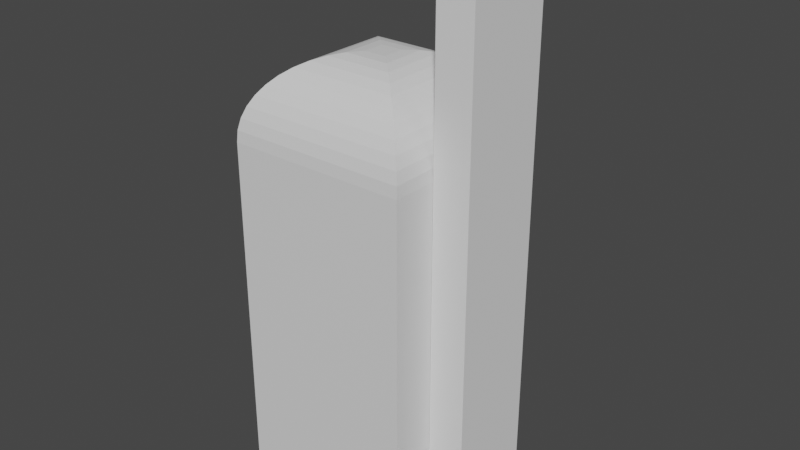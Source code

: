 # Source: windmill.blend  (saved by Blender 3.3.6; exported with 4.5.12 LTS)
import bpy
from mathutils import Matrix  # noqa: F401  (used for matrix-valued properties, if any)

bpy.ops.wm.read_factory_settings(use_empty=True)
scene = bpy.context.scene
scene.name = 'Scene'

# ---- collections
col_collection = bpy.data.collections.new('Collection'); scene.collection.children.link(col_collection)

# ---- materials (node trees are filled in below, after node groups)
mat_material = bpy.data.materials.new('Material')
mat_material.alpha_threshold = 0.0
mat_material.use_transparent_shadow = False
mat_material.roughness = 0.5
mat_material.line_color = (0.0, 0.0, 0.0, 1.0)

# ---- material node trees
mat_material.use_nodes = True; mat_material.node_tree.nodes.clear()
_N = mat_material.node_tree.nodes; _L = mat_material.node_tree.links
n0 = _N.new('ShaderNodeOutputMaterial'); n0.name = 'Material Output'; n0.location = (300, 300)
n1 = _N.new('ShaderNodeBsdfPrincipled'); n1.name = 'Principled BSDF'; n1.location = (10, 300)
n1.distribution = 'GGX'
n1.subsurface_method = 'RANDOM_WALK_SKIN'
n1.inputs[3].default_value = 1.45
n1.inputs[27].default_value = (0.0, 0.0, 0.0, 1.0)
n1.inputs[28].default_value = 1.0
_L.new(n1.outputs[0], n0.inputs[0])
n0.is_active_output = True

# ---- world
world_world = bpy.data.worlds.new('World'); scene.world = world_world
world_world.use_nodes = True; world_world.node_tree.nodes.clear()
_N = world_world.node_tree.nodes; _L = world_world.node_tree.links
n0 = _N.new('ShaderNodeOutputWorld'); n0.name = 'World Output'; n0.location = (300, 300)
n1 = _N.new('ShaderNodeBackground'); n1.name = 'Background'; n1.location = (10, 300)
n1.inputs[0].default_value = (0.05088, 0.05088, 0.05088, 1.0)
_L.new(n1.outputs[0], n0.inputs[0])
n0.is_active_output = True
world_world.color = (0.05088, 0.05088, 0.05088)
world_world.use_sun_shadow = False
world_world.sun_shadow_jitter_overblur = 0.0

# ---- meshes
me_cube = bpy.data.meshes.new('Cube')
me_cube.from_pydata([(1.0, -1.0, -3.798), (1.0, 1.0, -1.0), (1.0, 1.0, -3.798), (1.0, -1.0, -1.0), (-1.0, -1.0, -3.798), (-1.0, 1.0, -1.0), (-1.0, 1.0, -3.798), (-1.0, -1.0, -1.0), (0.1231, 0.1231, 1.0), (1.0, 1.0, 0.1231), (0.2479, 0.2479, 0.9911), (0.3702, 0.3702, 0.9645), (0.4874, 0.4874, 0.9208), (0.5972, 0.5972, 0.8608), (0.6974, 0.6974, 0.7858), (0.7858, 0.7858, 0.6974), (0.8608, 0.8608, 0.5972), (0.9208, 0.9208, 0.4874), (0.9645, 0.9645, 0.3702), (0.9911, 0.9911, 0.2479), (0.1231, -0.1231, 1.0), (1.0, -1.0, 0.1231), (0.2479, -0.2479, 0.9911), (0.3702, -0.3702, 0.9645), (0.4874, -0.4874, 0.9208), (0.5972, -0.5972, 0.8608), (0.6974, -0.6974, 0.7858), (0.7858, -0.7858, 0.6974), (0.8608, -0.8608, 0.5972), (0.9208, -0.9208, 0.4874), (0.9645, -0.9645, 0.3702), (0.9911, -0.9911, 0.2479), (-0.1231, 0.1231, 1.0), (-1.0, 1.0, 0.1231), (-0.2479, 0.2479, 0.9911), (-0.3702, 0.3702, 0.9645), (-0.4874, 0.4874, 0.9208), (-0.5972, 0.5972, 0.8608), (-0.6974, 0.6974, 0.7858), (-0.7858, 0.7858, 0.6974), (-0.8608, 0.8608, 0.5972), (-0.9208, 0.9208, 0.4874), (-0.9645, 0.9645, 0.3702), (-0.9911, 0.9911, 0.2479), (-0.1231, -0.1231, 1.0), (-1.0, -1.0, 0.1231), (-0.2479, -0.2479, 0.9911), (-0.3702, -0.3702, 0.9645), (-0.4874, -0.4874, 0.9208), (-0.5972, -0.5972, 0.8608), (-0.6974, -0.6974, 0.7858), (-0.7858, -0.7858, 0.6974), (-0.8608, -0.8608, 0.5972), (-0.9208, -0.9208, 0.4874), (-0.9645, -0.9645, 0.3702), (-0.9911, -0.9911, 0.2479), (1.0, -1.0, -3.354), (1.0, 1.0, -3.354), (-1.0, -1.0, -3.354), (-1.0, 1.0, -3.354), (-1.0, 0.5322, -1.0), (-1.0, 0.5322, -3.798), (1.0, 0.5322, -3.798), (1.0, 0.5322, -1.0), (0.1231, 0.06552, 1.0), (0.2479, 0.1319, 0.9911), (0.3702, 0.197, 0.9645), (0.4874, 0.2594, 0.9208), (0.5972, 0.3178, 0.8608), (0.6974, 0.3711, 0.7858), (0.7858, 0.4182, 0.6974), (0.8608, 0.4581, 0.5972), (0.9208, 0.49, 0.4874), (0.9645, 0.5133, 0.3702), (0.9911, 0.5275, 0.2479), (1.0, 0.5322, 0.1231), (-0.1231, 0.06552, 1.0), (-0.2479, 0.1319, 0.9911), (-0.3702, 0.197, 0.9645), (-0.4874, 0.2594, 0.9208), (-0.5972, 0.3178, 0.8608), (-0.6974, 0.3711, 0.7858), (-0.7858, 0.4182, 0.6974), (-0.8608, 0.4581, 0.5972), (-0.9208, 0.49, 0.4874), (-0.9645, 0.5133, 0.3702), (-0.9911, 0.5275, 0.2479), (-1.0, 0.5322, 0.1231), (1.0, 0.5322, -3.354), (-1.0, 0.5322, -3.354), (-1.0, -0.4967, -1.0), (-1.0, -0.4967, -3.798), (0.1231, -0.06114, 1.0), (-0.2479, -0.1231, 0.9911), (-0.3702, -0.1838, 0.9645), (-0.4874, -0.2421, 0.9208), (-0.5972, -0.2966, 0.8608), (-0.6974, -0.3463, 0.7858), (-0.7858, -0.3903, 0.6974), (-0.8608, -0.4275, 0.5972), (-0.9208, -0.4573, 0.4874), (-0.9645, -0.479, 0.3702), (-0.9911, -0.4922, 0.2479), (-1.0, -0.4967, 0.1231), (-1.0, -0.4967, -3.354), (1.0, -0.4967, -3.798), (1.0, -0.4967, -1.0), (0.2479, -0.1231, 0.9911), (0.3702, -0.1838, 0.9645), (0.4874, -0.2421, 0.9208), (0.5972, -0.2966, 0.8608), (0.6974, -0.3463, 0.7858), (0.7858, -0.3903, 0.6974), (0.8608, -0.4275, 0.5972), (0.9208, -0.4573, 0.4874), (0.9645, -0.479, 0.3702), (0.9911, -0.4922, 0.2479), (1.0, -0.4967, 0.1231), (-0.1231, -0.06114, 1.0), (1.0, -0.4967, -3.354)], [(105, 62), (61, 91)], [(3, 21, 45, 7), (60, 87, 33, 5), (91, 105, 0, 4), (59, 57, 2, 6), (92, 118, 44, 20), (106, 117, 21, 3), (20, 44, 46, 22), (22, 46, 47, 23), (23, 47, 48, 24), (24, 48, 49, 25), (25, 49, 50, 26), (26, 50, 51, 27), (27, 51, 52, 28), (28, 52, 53, 29), (29, 53, 54, 30), (30, 54, 55, 31), (31, 55, 45, 21), (92, 20, 22, 107), (107, 22, 23, 108), (108, 23, 24, 109), (109, 24, 25, 110), (110, 25, 26, 111), (111, 26, 27, 112), (112, 27, 28, 113), (113, 28, 29, 114), (114, 29, 30, 115), (115, 30, 31, 116), (116, 31, 21, 117), (76, 32, 34, 77), (77, 34, 35, 78), (78, 35, 36, 79), (79, 36, 37, 80), (80, 37, 38, 81), (81, 38, 39, 82), (82, 39, 40, 83), (83, 40, 41, 84), (84, 41, 42, 85), (85, 42, 43, 86), (86, 43, 33, 87), (32, 8, 10, 34), (34, 10, 11, 35), (35, 11, 12, 36), (36, 12, 13, 37), (37, 13, 14, 38), (38, 14, 15, 39), (39, 15, 16, 40), (40, 16, 17, 41), (41, 17, 18, 42), (42, 18, 19, 43), (43, 19, 9, 33), (5, 33, 9, 1), (56, 58, 4, 0), (89, 59, 6, 61), (119, 56, 0, 105), (106, 3, 56, 119), (60, 5, 59, 89), (3, 7, 58, 56), (5, 1, 57, 59), (90, 60, 89, 104), (1, 63, 88, 57), (57, 88, 62, 2), (102, 86, 87, 103), (101, 85, 86, 102), (100, 84, 85, 101), (99, 83, 84, 100), (98, 82, 83, 99), (97, 81, 82, 98), (96, 80, 81, 97), (95, 79, 80, 96), (94, 78, 79, 95), (93, 77, 78, 94), (118, 76, 77, 93), (19, 74, 75, 9), (18, 73, 74, 19), (17, 72, 73, 18), (16, 71, 72, 17), (15, 70, 71, 16), (14, 69, 70, 15), (13, 68, 69, 14), (12, 67, 68, 13), (11, 66, 67, 12), (10, 65, 66, 11), (8, 64, 65, 10), (1, 9, 75, 63), (8, 32, 76, 64), (6, 2, 62, 61), (90, 103, 87, 60), (7, 45, 103, 90), (44, 118, 93, 46), (46, 93, 94, 47), (47, 94, 95, 48), (48, 95, 96, 49), (49, 96, 97, 50), (50, 97, 98, 51), (51, 98, 99, 52), (52, 99, 100, 53), (53, 100, 101, 54), (54, 101, 102, 55), (55, 102, 103, 45), (58, 104, 91, 4), (7, 90, 104, 58), (63, 106, 119, 88), (74, 116, 117, 75), (73, 115, 116, 74), (72, 114, 115, 73), (71, 113, 114, 72), (70, 112, 113, 71), (69, 111, 112, 70), (68, 110, 111, 69), (67, 109, 110, 68), (66, 108, 109, 67), (65, 107, 108, 66), (64, 92, 107, 65), (63, 75, 117, 106), (64, 76, 118, 92)])
_uv = me_cube.uv_layers.new(name='UVMap')
_uv.uv.foreach_set('vector', [0.375, 0.75, 0.5154, 0.75, 0.5154, 1.0, 0.375, 1.0, 0.375, 0.1915, 0.5154, 0.1915, 0.5154, 0.25, 0.375, 0.25, 0.125, 0.6871, 0.375, 0.6871, 0.375, 0.75, 0.125, 0.75, 0.375, 0.25, 0.375, 0.5, 0.375, 0.5, 0.375, 0.25, 0.7346, 0.6326, 0.7654, 0.6326, 0.7654, 0.6404, 0.7346, 0.6404, 0.375, 0.6871, 0.5154, 0.6871, 0.5154, 0.75, 0.375, 0.75, 0.7346, 0.6404, 0.7654, 0.6404, 0.781, 0.656, 0.719, 0.656, 0.719, 0.656, 0.781, 0.656, 0.7963, 0.6713, 0.7037, 0.6713, 0.7037, 0.6713, 0.7963, 0.6713, 0.8109, 0.6859, 0.6891, 0.6859, 0.6891, 0.6859, 0.8109, 0.6859, 0.8246, 0.6996, 0.6754, 0.6996, 0.6754, 0.6996, 0.8246, 0.6996, 0.8372, 0.7122, 0.6628, 0.7122, 0.6628, 0.7122, 0.8372, 0.7122, 0.8482, 0.75, 0.6518, 0.75, 0.625, 0.7768, 0.625, 0.9732, 0.5746, 0.9826, 0.5746, 0.7674, 0.5746, 0.7674, 0.5746, 0.9826, 0.5609, 0.9901, 0.5609, 0.7599, 0.5609, 0.7599, 0.5609, 0.9901, 0.5463, 0.9956, 0.5463, 0.7544, 0.5463, 0.7544, 0.5463, 0.9956, 0.531, 0.9989, 0.531, 0.7511, 0.531, 0.7511, 0.531, 0.9989, 0.5154, 1.0, 0.5154, 0.75, 0.7346, 0.6326, 0.7346, 0.6404, 0.719, 0.656, 0.719, 0.6404, 0.719, 0.6404, 0.719, 0.656, 0.7037, 0.6713, 0.7037, 0.648, 0.7037, 0.648, 0.7037, 0.6713, 0.6891, 0.6859, 0.6891, 0.6553, 0.6891, 0.6553, 0.6891, 0.6859, 0.6754, 0.6996, 0.6754, 0.6621, 0.6754, 0.6621, 0.6754, 0.6996, 0.6628, 0.7122, 0.6628, 0.6683, 0.6628, 0.6683, 0.6628, 0.7122, 0.5872, 0.7232, 0.5872, 0.6738, 0.5872, 0.6738, 0.5872, 0.7232, 0.5746, 0.7326, 0.5746, 0.6784, 0.5746, 0.6784, 0.5746, 0.7326, 0.5609, 0.7401, 0.5609, 0.6822, 0.5609, 0.6822, 0.5609, 0.7401, 0.5463, 0.7456, 0.5463, 0.6849, 0.5463, 0.6849, 0.5463, 0.7456, 0.531, 0.7489, 0.531, 0.6865, 0.531, 0.6865, 0.531, 0.7489, 0.5154, 0.75, 0.5154, 0.6871, 0.7654, 0.6168, 0.7654, 0.6096, 0.781, 0.594, 0.781, 0.6085, 0.781, 0.6085, 0.781, 0.594, 0.7963, 0.5787, 0.7963, 0.6004, 0.7963, 0.6004, 0.7963, 0.5787, 0.8109, 0.5641, 0.8109, 0.5926, 0.8109, 0.5926, 0.8109, 0.5641, 0.8246, 0.5504, 0.8246, 0.5853, 0.8246, 0.5853, 0.8246, 0.5504, 0.8372, 0.5378, 0.8372, 0.5786, 0.8372, 0.5786, 0.8372, 0.5378, 0.875, 0.5268, 0.875, 0.5727, 0.625, 0.1773, 0.625, 0.2232, 0.5746, 0.2326, 0.5746, 0.1823, 0.5746, 0.1823, 0.5746, 0.2326, 0.5609, 0.2401, 0.5609, 0.1863, 0.5609, 0.1863, 0.5609, 0.2401, 0.5463, 0.2456, 0.5463, 0.1892, 0.5463, 0.1892, 0.5463, 0.2456, 0.531, 0.2489, 0.531, 0.1909, 0.531, 0.1909, 0.531, 0.2489, 0.5154, 0.25, 0.5154, 0.1915, 0.7654, 0.6096, 0.7346, 0.6096, 0.719, 0.594, 0.781, 0.594, 0.781, 0.594, 0.719, 0.594, 0.7037, 0.5787, 0.7963, 0.5787, 0.7963, 0.5787, 0.7037, 0.5787, 0.6891, 0.5641, 0.8109, 0.5641, 0.8109, 0.5641, 0.6891, 0.5641, 0.6754, 0.5504, 0.8246, 0.5504, 0.8246, 0.5504, 0.6754, 0.5504, 0.6628, 0.5378, 0.8372, 0.5378, 0.8372, 0.5378, 0.6628, 0.5378, 0.6518, 0.5, 0.8482, 0.5, 0.625, 0.2768, 0.625, 0.4732, 0.5746, 0.4826, 0.5746, 0.2674, 0.5746, 0.2674, 0.5746, 0.4826, 0.5609, 0.4901, 0.5609, 0.2599, 0.5609, 0.2599, 0.5609, 0.4901, 0.5463, 0.4956, 0.5463, 0.2544, 0.5463, 0.2544, 0.5463, 0.4956, 0.531, 0.4989, 0.531, 0.2511, 0.531, 0.2511, 0.531, 0.4989, 0.5154, 0.5, 0.5154, 0.25, 0.375, 0.25, 0.5154, 0.25, 0.5154, 0.5, 0.375, 0.5, 0.375, 0.75, 0.375, 1.0, 0.375, 1.0, 0.375, 0.75, 0.375, 0.1915, 0.375, 0.25, 0.375, 0.25, 0.375, 0.1915, 0.375, 0.6871, 0.375, 0.75, 0.375, 0.75, 0.375, 0.6871, 0.375, 0.6871, 0.375, 0.75, 0.375, 0.75, 0.375, 0.6871, 0.375, 0.1915, 0.375, 0.25, 0.375, 0.25, 0.375, 0.1915, 0.375, 0.75, 0.375, 1.0, 0.375, 1.0, 0.375, 0.75, 0.375, 0.25, 0.375, 0.5, 0.375, 0.5, 0.375, 0.25, 0.375, 0.06292, 0.375, 0.1915, 0.375, 0.1915, 0.375, 0.06292, 0.375, 0.5, 0.375, 0.5585, 0.375, 0.5585, 0.375, 0.5, 0.375, 0.5, 0.375, 0.5585, 0.375, 0.5585, 0.375, 0.5, 0.531, 0.06347, 0.531, 0.1909, 0.5154, 0.1915, 0.5154, 0.06292, 0.5463, 0.06512, 0.5463, 0.1892, 0.531, 0.1909, 0.531, 0.06347, 0.5609, 0.06784, 0.5609, 0.1863, 0.5463, 0.1892, 0.5463, 0.06512, 0.5746, 0.07156, 0.5746, 0.1823, 0.5609, 0.1863, 0.5609, 0.06784, 0.625, 0.07621, 0.625, 0.1773, 0.5746, 0.1823, 0.5746, 0.07156, 0.8372, 0.6683, 0.8372, 0.5786, 0.875, 0.5727, 0.875, 0.6738, 0.8246, 0.6621, 0.8246, 0.5853, 0.8372, 0.5786, 0.8372, 0.6683, 0.8109, 0.6553, 0.8109, 0.5926, 0.8246, 0.5853, 0.8246, 0.6621, 0.7963, 0.648, 0.7963, 0.6004, 0.8109, 0.5926, 0.8109, 0.6553, 0.781, 0.6404, 0.781, 0.6085, 0.7963, 0.6004, 0.7963, 0.648, 0.7654, 0.6326, 0.7654, 0.6168, 0.781, 0.6085, 0.781, 0.6404, 0.531, 0.5011, 0.531, 0.5591, 0.5154, 0.5585, 0.5154, 0.5, 0.5463, 0.5044, 0.5463, 0.5608, 0.531, 0.5591, 0.531, 0.5011, 0.5609, 0.5099, 0.5609, 0.5637, 0.5463, 0.5608, 0.5463, 0.5044, 0.5746, 0.5174, 0.5746, 0.5677, 0.5609, 0.5637, 0.5609, 0.5099, 0.5872, 0.5268, 0.5872, 0.5727, 0.5746, 0.5677, 0.5746, 0.5174, 0.6628, 0.5378, 0.6628, 0.5786, 0.5872, 0.5727, 0.5872, 0.5268, 0.6754, 0.5504, 0.6754, 0.5853, 0.6628, 0.5786, 0.6628, 0.5378, 0.6891, 0.5641, 0.6891, 0.5926, 0.6754, 0.5853, 0.6754, 0.5504, 0.7037, 0.5787, 0.7037, 0.6004, 0.6891, 0.5926, 0.6891, 0.5641, 0.719, 0.594, 0.719, 0.6085, 0.7037, 0.6004, 0.7037, 0.5787, 0.7346, 0.6096, 0.7346, 0.6168, 0.719, 0.6085, 0.719, 0.594, 0.375, 0.5, 0.5154, 0.5, 0.5154, 0.5585, 0.375, 0.5585, 0.7346, 0.6096, 0.7654, 0.6096, 0.7654, 0.6168, 0.7346, 0.6168, 0.125, 0.5, 0.375, 0.5, 0.375, 0.5585, 0.125, 0.5585, 0.375, 0.06292, 0.5154, 0.06292, 0.5154, 0.1915, 0.375, 0.1915, 0.375, 0.0, 0.5154, 0.0, 0.5154, 0.06292, 0.375, 0.06292, 0.7654, 0.6404, 0.7654, 0.6326, 0.781, 0.6404, 0.781, 0.656, 0.781, 0.656, 0.781, 0.6404, 0.7963, 0.648, 0.7963, 0.6713, 0.7963, 0.6713, 0.7963, 0.648, 0.8109, 0.6553, 0.8109, 0.6859, 0.8109, 0.6859, 0.8109, 0.6553, 0.8246, 0.6621, 0.8246, 0.6996, 0.8246, 0.6996, 0.8246, 0.6621, 0.8372, 0.6683, 0.8372, 0.7122, 0.8372, 0.7122, 0.8372, 0.6683, 0.875, 0.6738, 0.875, 0.7232, 0.625, 0.02677, 0.625, 0.07621, 0.5746, 0.07156, 0.5746, 0.0174, 0.5746, 0.0174, 0.5746, 0.07156, 0.5609, 0.06784, 0.5609, 0.009905, 0.5609, 0.009905, 0.5609, 0.06784, 0.5463, 0.06512, 0.5463, 0.00444, 0.5463, 0.00444, 0.5463, 0.06512, 0.531, 0.06347, 0.531, 0.001116, 0.531, 0.001116, 0.531, 0.06347, 0.5154, 0.06292, 0.5154, 0.0, 0.375, 0.0, 0.375, 0.06292, 0.375, 0.06292, 0.375, 0.0, 0.375, 0.0, 0.375, 0.06292, 0.375, 0.06292, 0.375, 0.0, 0.375, 0.5585, 0.375, 0.6871, 0.375, 0.6871, 0.375, 0.5585, 0.531, 0.5591, 0.531, 0.6865, 0.5154, 0.6871, 0.5154, 0.5585, 0.5463, 0.5608, 0.5463, 0.6849, 0.531, 0.6865, 0.531, 0.5591, 0.5609, 0.5637, 0.5609, 0.6822, 0.5463, 0.6849, 0.5463, 0.5608, 0.5746, 0.5677, 0.5746, 0.6784, 0.5609, 0.6822, 0.5609, 0.5637, 0.5872, 0.5727, 0.5872, 0.6738, 0.5746, 0.6784, 0.5746, 0.5677, 0.6628, 0.5786, 0.6628, 0.6683, 0.5872, 0.6738, 0.5872, 0.5727, 0.6754, 0.5853, 0.6754, 0.6621, 0.6628, 0.6683, 0.6628, 0.5786, 0.6891, 0.5926, 0.6891, 0.6553, 0.6754, 0.6621, 0.6754, 0.5853, 0.7037, 0.6004, 0.7037, 0.648, 0.6891, 0.6553, 0.6891, 0.5926, 0.719, 0.6085, 0.719, 0.6404, 0.7037, 0.648, 0.7037, 0.6004, 0.7346, 0.6168, 0.7346, 0.6326, 0.719, 0.6404, 0.719, 0.6085, 0.375, 0.5585, 0.5154, 0.5585, 0.5154, 0.6871, 0.375, 0.6871, 0.7346, 0.6168, 0.7654, 0.6168, 0.7654, 0.6326, 0.7346, 0.6326])
me_cube.materials.append(mat_material)
me_cube.use_mirror_vertex_groups = False
me_cube.update()
me_cube_001 = bpy.data.meshes.new('Cube.001')
me_cube_001.from_pydata([(-1.0, -1.0, -1.0), (-1.0, -1.0, 1.0), (-1.0, 1.0, -1.0), (-1.0, 1.0, 1.0), (1.0, -1.0, -1.0), (1.0, -1.0, 1.0), (1.0, 1.0, -1.0), (1.0, 1.0, 1.0)], [], [(0, 1, 3, 2), (2, 3, 7, 6), (6, 7, 5, 4), (4, 5, 1, 0), (2, 6, 4, 0), (7, 3, 1, 5)])
_uv = me_cube_001.uv_layers.new(name='UVMap')
_uv.uv.foreach_set('vector', [0.375, 0.0, 0.625, 0.0, 0.625, 0.25, 0.375, 0.25, 0.375, 0.25, 0.625, 0.25, 0.625, 0.5, 0.375, 0.5, 0.375, 0.5, 0.625, 0.5, 0.625, 0.75, 0.375, 0.75, 0.375, 0.75, 0.625, 0.75, 0.625, 1.0, 0.375, 1.0, 0.125, 0.5, 0.375, 0.5, 0.375, 0.75, 0.125, 0.75, 0.625, 0.5, 0.875, 0.5, 0.875, 0.75, 0.625, 0.75])
me_cube_001.update()

# ---- objects
ob_cube = bpy.data.objects.new('Cube', me_cube)
ob_cube_001 = bpy.data.objects.new('Cube.001', me_cube_001)

# ---- transforms, parenting, visibility, modifiers, constraints
ob_cube.location = (0.0, 0.0, 3.739)
ob_cube.lock_rotations_4d = False
ob_cube.empty_display_type = 'ARROWS'
ob_cube.lineart.crease_threshold = 0.0
_m = ob_cube.modifiers.new('Boolean', 'BOOLEAN')
ob_cube_001.location = (1.204, 0.0, 3.0)
ob_cube_001.scale = (0.2, 0.5, 3.0)

# ---- collection membership
col_collection.objects.link(ob_cube)
col_collection.objects.link(ob_cube_001)

# ---- scene / render settings (as saved in the file)
scene.frame_start = 1; scene.frame_end = 250; scene.frame_set(1)
scene.render.engine = 'BLENDER_EEVEE_NEXT'
scene.cycles.sampling_pattern = 'TABULATED_SOBOL'
scene.cycles.use_light_tree = False
scene.view_settings.view_transform = 'Filmic'
bpy.context.view_layer.update()

# ---- added for rendering (the .blend has no active camera and no usable light): camera, sun
cam_auto = bpy.data.cameras.new('AutoCamera')
cam_auto.lens = 50.0
cam_auto.sensor_width = 36.0
cam_auto.clip_end = 1000.0
ob_auto_camera = bpy.data.objects.new('AutoCamera', cam_auto)
scene.collection.objects.link(ob_auto_camera)
ob_auto_camera.location = (6.5104, -7.57036, 8.01727)
ob_auto_camera.rotation_euler = (1.09748, -7.21219e-08, 0.694738)
scene.camera = ob_auto_camera
light_auto_sun = bpy.data.lights.new('AutoSun', 'SUN')
light_auto_sun.energy = 3.0
light_auto_sun.angle = 0.0523599
ob_auto_sun = bpy.data.objects.new('AutoSun', light_auto_sun)
scene.collection.objects.link(ob_auto_sun)
ob_auto_sun.rotation_euler = (0.872665, 0.174533, 0.523599)
bpy.context.view_layer.update()
